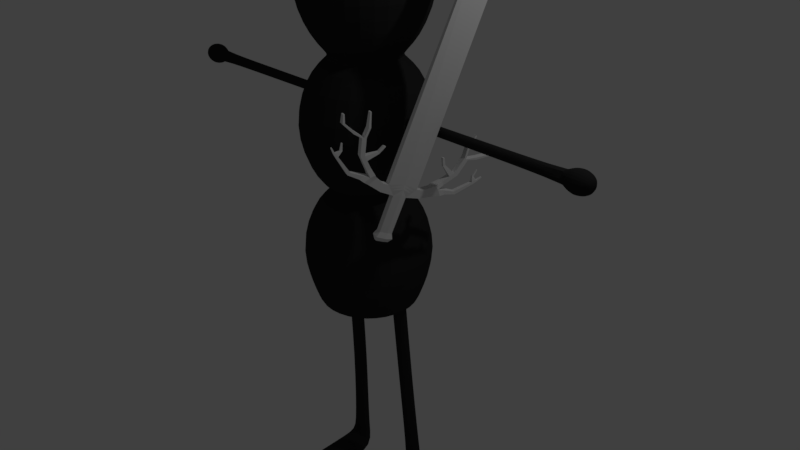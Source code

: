# Source: ant.blend  (saved by Blender 2.79.0; exported with 4.5.12 LTS)
import bpy
from mathutils import Matrix  # noqa: F401  (used for matrix-valued properties, if any)

bpy.ops.wm.read_factory_settings(use_empty=True)
scene = bpy.context.scene
scene.name = 'Scene'

# ---- collections
col_collection_1 = bpy.data.collections.new('Collection 1'); scene.collection.children.link(col_collection_1)

# ---- materials (node trees are filled in below, after node groups)
mat_material_001 = bpy.data.materials.new('Material.001')
mat_material_001.alpha_threshold = 0.0
mat_material_001.use_transparent_shadow = False
mat_material_001.diffuse_color = (0.0262, 0.0262, 0.0262, 1.0)
mat_material_001.roughness = 0.5

# ---- material node trees

# ---- world
world_world = bpy.data.worlds.new('World'); scene.world = world_world
world_world.color = (0.05088, 0.05088, 0.05088)
world_world.use_sun_shadow = False
world_world.sun_shadow_jitter_overblur = 0.0
world_world.cycles.sampling_method = 'MANUAL'

# ---- cameras
cam_camera = bpy.data.cameras.new('Camera')
cam_camera.clip_end = 100.0
cam_camera.lens = 35.0
cam_camera.sensor_width = 32.0
cam_camera.sensor_height = 18.0
cam_camera.ortho_scale = 7.314
cam_camera.dof.focus_distance = 0.0
cam_camera.dof.aperture_fstop = 128.0

# ---- lights
light_lamp = bpy.data.lights.new('Lamp', 'POINT')
light_lamp.transmission_factor = 0.0
light_lamp.cutoff_distance = 30.0
light_lamp.energy = 100.0
light_lamp.shadow_buffer_clip_start = 1.001
light_lamp.shadow_soft_size = 0.1
light_lamp.shadow_maximum_resolution = 0.006
light_lamp.use_absolute_resolution = True

# ---- meshes
me_sphere = bpy.data.meshes.new('Sphere')
me_sphere.from_pydata([(0.3899, -7.707e-08, 0.9316), (0.5, -0.5, -0.5903), (0.7071, -0.7071, 0.1168), (0.5, -0.5, 0.8239), (0.7071, -8.521e-08, -0.5903), (0.2757, 0.2757, 2.606), (1.0, -5.541e-08, 0.1168), (0.7071, -8.521e-08, 0.8239), (0.5, 0.5, -0.5903), (0.7071, 0.7071, 0.1168), (0.5, 0.5, 0.8239), (0.2757, 0.2757, 0.9316), (0.5, 0.5, 2.499), (0.7071, 0.7071, 1.791), (0.5, 0.5, 1.084), (0.7071, -8.521e-08, 2.499), (1.0, -5.541e-08, 1.791), (0.7071, -8.521e-08, 1.084), (0.5, -0.5, 2.499), (0.7071, -0.7071, 1.791), (0.5, -0.5, 1.084), (0.3899, -7.707e-08, 2.606), (0.5, 0.5, 4.213), (0.7071, 0.7071, 3.506), (0.5, 0.5, 2.799), (0.7071, -8.521e-08, 4.213), (1.0, -5.541e-08, 3.506), (0.7071, -8.521e-08, 2.799), (0.5, -0.5, 4.213), (0.7071, -0.7071, 3.506), (0.5, -0.5, 2.799), (0.2757, -0.2757, 2.606), (0.2757, -0.2757, 0.9316), (0.5, 0.5, -0.5903), (0.7071, -8.521e-08, -0.5903), (0.5, -0.5, -0.5903), (0.308, 0.04804, 4.351), (0.2694, 0.02402, 4.367), (0.2694, -0.02402, 4.367), (0.308, -0.04804, 4.351), (0.3465, -0.02402, 4.335), (0.3465, 0.02402, 4.335), (0.7064, -0.04571, 5.683), (0.6742, -0.06574, 5.696), (0.6742, -0.1058, 5.696), (0.7064, -0.1258, 5.683), (0.7385, -0.1058, 5.67), (0.7385, -0.06574, 5.67), (0.7064, -0.04571, 5.683), (0.6742, -0.06574, 5.696), (0.6742, -0.1058, 5.696), (0.7064, -0.1258, 5.683), (0.7385, -0.1058, 5.67), (0.7385, -0.06574, 5.67), (0.7387, -0.01614, 5.728), (0.6828, -0.05096, 5.75), (0.6828, -0.1206, 5.75), (0.7387, -0.1554, 5.728), (0.7946, -0.1206, 5.705), (0.7946, -0.05096, 5.705), (0.7549, -0.003974, 5.76), (0.6893, -0.04488, 5.787), (0.6893, -0.1267, 5.787), (0.7549, -0.1676, 5.76), (0.8205, -0.1267, 5.733), (0.8205, -0.04488, 5.733), (0.7832, -0.02905, 5.801), (0.7377, -0.05741, 5.819), (0.7377, -0.1141, 5.819), (0.7832, -0.1425, 5.801), (0.8287, -0.1141, 5.782), (0.8287, -0.05741, 5.782), (0.4291, 0.1864, -0.3424), (0.324, 0.1407, -0.366), (0.324, 0.04932, -0.366), (0.4291, 0.003618, -0.3424), (0.5341, 0.04932, -0.3189), (0.5341, 0.1407, -0.3189), (0.5614, 0.4131, -3.324), (0.4628, 0.3562, -3.324), (0.4628, 0.2423, -3.324), (0.5614, 0.1854, -3.324), (0.66, 0.2423, -3.324), (0.66, 0.3562, -3.324), (0.5614, 0.3773, -3.669), (0.3082, 0.3384, -3.613), (0.3082, 0.2604, -3.501), (0.5614, 0.2213, -3.445), (0.8146, 0.2601, -3.501), (0.8146, 0.3381, -3.613), (0.5614, -0.8193, -3.691), (0.3329, -0.8325, -3.624), (0.3329, -0.8591, -3.49), (0.5614, -0.8726, -3.423), (0.7899, -0.8595, -3.49), (0.7899, -0.8328, -3.624), (0.5614, -1.02, -3.642), (0.4165, -1.028, -3.599), (0.4165, -1.045, -3.515), (0.5614, -1.054, -3.472), (0.7063, -1.045, -3.515), (0.7063, -1.029, -3.599), (0.7899, 0.02409, 2.011), (0.7903, -0.01027, 2.07), (0.7903, -0.07899, 2.07), (0.7899, -0.1134, 2.011), (0.7895, -0.07899, 1.951), (0.7895, -0.01027, 1.951), (2.931, 0.0343, 2.011), (2.93, -0.005179, 2.079), (2.929, -0.0842, 2.079), (2.929, -0.1237, 2.011), (2.93, -0.08418, 1.942), (2.931, -0.005197, 1.942), (3.025, 0.1019, 2.01), (3.242, 0.0199, 1.899), (3.025, 0.02881, 1.884), (3.242, -0.1084, 1.899), (3.025, -0.1174, 1.884), (3.242, -0.1726, 2.01), (3.025, -0.1905, 2.01), (3.309, -0.04428, 2.01), (3.242, -0.1084, 2.122), (3.025, -0.1174, 2.137), (3.126, 0.1242, 2.01), (3.126, 0.03995, 2.156), (3.242, 0.0199, 2.122), (3.025, 0.02881, 2.137), (3.126, -0.1285, 2.156), (3.126, -0.2127, 2.01), (3.242, 0.08407, 2.01), (3.126, -0.1285, 1.865), (3.126, 0.03995, 1.865), (2.032, -0.08159, 1.947), (2.032, -0.007734, 1.947), (2.032, -0.0816, 2.075), (2.032, -0.1185, 2.011), (2.033, 0.0292, 2.011), (2.032, -0.007724, 2.075), (0.5574, 0.1705, -1.944), (0.5574, 0.276, -1.944), (0.3773, 0.1705, -1.961), (0.4673, 0.1177, -1.952), (0.4673, 0.3288, -1.952), (0.3773, 0.276, -1.961), (-0.3899, -7.707e-08, 0.9316), (0.0, -0.7071, -0.5903), (0.0, -1.0, 0.1168), (0.0, -0.7071, 0.8239), (0.0, 0.3899, 0.9316), (-0.5, -0.5, -0.5903), (-0.7071, -0.7071, 0.1168), (-0.5, -0.5, 0.8239), (-0.7071, -8.521e-08, -0.5903), (-0.2757, 0.2757, 2.606), (-1.0, -5.541e-08, 0.1168), (-0.7071, -8.521e-08, 0.8239), (-0.5, 0.5, -0.5903), (-0.7071, 0.7071, 0.1168), (-0.5, 0.5, 0.8239), (0.0, 0.7071, -0.5903), (0.0, 1.0, 0.1168), (0.0, 0.7071, 0.8239), (-0.2757, 0.2757, 0.9316), (0.0, 0.7071, 2.499), (0.0, 1.0, 1.791), (0.0, 0.7071, 1.084), (-0.5, 0.5, 2.499), (-0.7071, 0.7071, 1.791), (-0.5, 0.5, 1.084), (-0.7071, -8.521e-08, 2.499), (-1.0, -5.541e-08, 1.791), (-0.7071, -8.521e-08, 1.084), (-0.5, -0.5, 2.499), (-0.7071, -0.7071, 1.791), (-0.5, -0.5, 1.084), (0.0, 0.3899, 2.606), (0.0, -0.7071, 2.499), (0.0, -1.0, 1.791), (0.0, -0.7071, 1.084), (-0.3899, -7.707e-08, 2.606), (0.0, 0.7071, 4.213), (0.0, 1.0, 3.506), (0.0, 0.7071, 2.799), (-0.5, 0.5, 4.213), (-0.7071, 0.7071, 3.506), (-0.5, 0.5, 2.799), (-0.7071, -8.521e-08, 4.213), (-1.0, -5.541e-08, 3.506), (-0.7071, -8.521e-08, 2.799), (-0.5, -0.5, 4.213), (-0.7071, -0.7071, 3.506), (-0.5, -0.5, 2.799), (0.0, -0.7071, 4.213), (0.0, -1.0, 3.506), (0.0, -0.7071, 2.799), (0.0, -1.492e-07, 4.506), (-0.2757, -0.2757, 2.606), (0.0, -0.3899, 2.606), (-0.2757, -0.2757, 0.9316), (0.0, -0.3899, 0.9316), (0.0, 0.7071, -0.5903), (-0.5, 0.5, -0.5903), (-0.7071, -8.521e-08, -0.5903), (-0.5, -0.5, -0.5903), (0.0, -0.7071, -0.5903), (0.0, -5.96e-08, -0.7921), (-0.308, 0.04804, 4.351), (-0.2694, 0.02402, 4.367), (-0.2694, -0.02402, 4.367), (-0.308, -0.04804, 4.351), (-0.3465, -0.02402, 4.335), (-0.3465, 0.02402, 4.335), (-0.7064, -0.04571, 5.683), (-0.6742, -0.06574, 5.696), (-0.6742, -0.1058, 5.696), (-0.7064, -0.1258, 5.683), (-0.7385, -0.1058, 5.67), (-0.7385, -0.06574, 5.67), (-0.7064, -0.04571, 5.683), (-0.6742, -0.06574, 5.696), (-0.6742, -0.1058, 5.696), (-0.7064, -0.1258, 5.683), (-0.7385, -0.1058, 5.67), (-0.7385, -0.06574, 5.67), (-0.7387, -0.01614, 5.728), (-0.6828, -0.05096, 5.75), (-0.6828, -0.1206, 5.75), (-0.7387, -0.1554, 5.728), (-0.7946, -0.1206, 5.705), (-0.7946, -0.05096, 5.705), (-0.7549, -0.003974, 5.76), (-0.6893, -0.04488, 5.787), (-0.6893, -0.1267, 5.787), (-0.7549, -0.1676, 5.76), (-0.8205, -0.1267, 5.733), (-0.8205, -0.04488, 5.733), (-0.7832, -0.02905, 5.801), (-0.7377, -0.05741, 5.819), (-0.7377, -0.1141, 5.819), (-0.7832, -0.1425, 5.801), (-0.8287, -0.1141, 5.782), (-0.8287, -0.05741, 5.782), (-0.4291, 0.1864, -0.3424), (-0.324, 0.1407, -0.366), (-0.324, 0.04932, -0.366), (-0.4291, 0.003618, -0.3424), (-0.5341, 0.04932, -0.3189), (-0.5341, 0.1407, -0.3189), (-0.5614, 0.4131, -3.324), (-0.4628, 0.3562, -3.324), (-0.4628, 0.2423, -3.324), (-0.5614, 0.1854, -3.324), (-0.66, 0.2423, -3.324), (-0.66, 0.3562, -3.324), (-0.5614, 0.3773, -3.669), (-0.3082, 0.3384, -3.613), (-0.3082, 0.2604, -3.501), (-0.5614, 0.2213, -3.445), (-0.8146, 0.2601, -3.501), (-0.8146, 0.3381, -3.613), (-0.5614, -0.8193, -3.691), (-0.3329, -0.8325, -3.624), (-0.3329, -0.8591, -3.49), (-0.5614, -0.8726, -3.423), (-0.7899, -0.8595, -3.49), (-0.7899, -0.8328, -3.624), (-0.5614, -1.02, -3.642), (-0.4165, -1.028, -3.599), (-0.4165, -1.045, -3.515), (-0.5614, -1.054, -3.472), (-0.7063, -1.045, -3.515), (-0.7063, -1.029, -3.599), (-0.7899, 0.02409, 2.011), (-0.7903, -0.01027, 2.07), (-0.7903, -0.07899, 2.07), (-0.7899, -0.1134, 2.011), (-0.7895, -0.07899, 1.951), (-0.7895, -0.01027, 1.951), (-2.931, 0.0343, 2.011), (-2.93, -0.005179, 2.079), (-2.929, -0.0842, 2.079), (-2.929, -0.1237, 2.011), (-2.93, -0.08418, 1.942), (-2.931, -0.005197, 1.942), (-3.025, 0.1019, 2.01), (-3.242, 0.0199, 1.899), (-3.025, 0.02881, 1.884), (-3.242, -0.1084, 1.899), (-3.025, -0.1174, 1.884), (-3.242, -0.1726, 2.01), (-3.025, -0.1905, 2.01), (-3.309, -0.04428, 2.01), (-3.242, -0.1084, 2.122), (-3.025, -0.1174, 2.137), (-3.126, 0.1242, 2.01), (-3.126, 0.03995, 2.156), (-3.242, 0.0199, 2.122), (-3.025, 0.02881, 2.137), (-3.126, -0.1285, 2.156), (-3.126, -0.2127, 2.01), (-3.242, 0.08407, 2.01), (-3.126, -0.1285, 1.865), (-3.126, 0.03995, 1.865), (-2.032, -0.08159, 1.947), (-2.032, -0.007734, 1.947), (-2.032, -0.0816, 2.075), (-2.032, -0.1185, 2.011), (-2.033, 0.0292, 2.011), (-2.032, -0.007724, 2.075), (-0.5574, 0.1705, -1.944), (-0.5574, 0.276, -1.944), (-0.3773, 0.1705, -1.961), (-0.4673, 0.1177, -1.952), (-0.4673, 0.3288, -1.952), (-0.3773, 0.276, -1.961)], [], [(7, 10, 11, 0), (3, 7, 0, 32), (1, 2, 147, 146), (2, 3, 148, 147), (6, 7, 3, 2), (9, 10, 7, 6), (8, 9, 6, 4), (10, 162, 149, 11), (4, 6, 2, 1), (160, 161, 9, 8), (161, 162, 10, 9), (148, 3, 32, 200), (165, 164, 12, 13), (166, 165, 13, 14), (12, 164, 176, 5), (14, 13, 16, 17), (13, 12, 15, 16), (17, 16, 19, 20), (16, 15, 18, 19), (19, 18, 177, 178), (20, 19, 178, 179), (18, 15, 21, 31), (15, 12, 5, 21), (177, 18, 31, 198), (182, 181, 22, 23), (183, 182, 23, 24), (181, 196, 22), (24, 23, 26, 27), (22, 196, 25), (30, 195, 198, 31), (23, 22, 25, 26), (27, 26, 29, 30), (25, 196, 28), (24, 27, 21, 5), (26, 25, 28, 29), (29, 28, 193, 194), (30, 29, 194, 195), (28, 196, 193), (27, 30, 31, 21), (183, 24, 5, 176), (17, 20, 32, 0), (20, 179, 200, 32), (166, 14, 11, 149), (14, 17, 0, 11), (160, 8, 33, 201), (1, 146, 205, 35), (4, 1, 35, 34), (8, 4, 34, 33), (33, 34, 206), (34, 35, 206), (35, 205, 206), (201, 33, 206), (36, 41, 47, 42), (40, 39, 45, 46), (38, 37, 43, 44), (41, 40, 46, 47), (39, 38, 44, 45), (37, 36, 42, 43), (46, 45, 51, 52), (44, 43, 49, 50), (47, 46, 52, 53), (45, 44, 50, 51), (43, 42, 48, 49), (42, 47, 53, 48), (51, 50, 56, 57), (49, 48, 54, 55), (48, 53, 59, 54), (52, 51, 57, 58), (50, 49, 55, 56), (53, 52, 58, 59), (56, 55, 61, 62), (59, 58, 64, 65), (57, 56, 62, 63), (55, 54, 60, 61), (54, 59, 65, 60), (58, 57, 63, 64), (61, 60, 66, 67), (60, 65, 71, 66), (64, 63, 69, 70), (62, 61, 67, 68), (65, 64, 70, 71), (63, 62, 68, 69), (67, 66, 71, 70, 69, 68), (77, 76, 139, 140), (140, 139, 82, 83), (142, 141, 80, 81), (144, 143, 78, 79), (143, 140, 83, 78), (139, 142, 81, 82), (81, 80, 86, 87), (79, 78, 84, 85), (78, 83, 89, 84), (82, 81, 87, 88), (80, 79, 85, 86), (83, 82, 88, 89), (86, 85, 91, 92), (89, 88, 94, 95), (87, 86, 92, 93), (85, 84, 90, 91), (84, 89, 95, 90), (88, 87, 93, 94), (91, 90, 96, 97), (90, 95, 101, 96), (94, 93, 99, 100), (92, 91, 97, 98), (95, 94, 100, 101), (93, 92, 98, 99), (97, 96, 101, 100, 99, 98), (134, 133, 112, 113), (136, 135, 110, 111), (138, 137, 108, 109), (137, 134, 113, 108), (133, 136, 111, 112), (135, 138, 109, 110), (123, 127, 109, 110), (124, 130, 115, 132), (130, 121, 115), (127, 114, 108, 109), (132, 115, 117, 131), (115, 121, 117), (116, 118, 112, 113), (131, 117, 119, 129), (117, 121, 119), (118, 120, 111, 112), (129, 119, 122, 128), (119, 121, 122), (120, 123, 110, 111), (128, 122, 126, 125), (122, 121, 126), (114, 116, 113, 108), (125, 126, 130, 124), (126, 121, 130), (127, 125, 124, 114), (123, 128, 125, 127), (120, 129, 128, 123), (118, 131, 129, 120), (116, 132, 131, 118), (114, 124, 132, 116), (104, 103, 138, 135), (106, 105, 136, 133), (102, 107, 134, 137), (103, 102, 137, 138), (105, 104, 135, 136), (107, 106, 133, 134), (312, 251, 250, 315), (74, 73, 144, 141), (76, 75, 142, 139), (72, 77, 140, 143), (73, 72, 143, 144), (75, 74, 141, 142), (156, 145, 163, 159), (152, 199, 145, 156), (150, 146, 147, 151), (151, 147, 148, 152), (155, 151, 152, 156), (158, 155, 156, 159), (157, 153, 155, 158), (159, 163, 149, 162), (153, 150, 151, 155), (160, 157, 158, 161), (161, 158, 159, 162), (148, 200, 199, 152), (165, 168, 167, 164), (166, 169, 168, 165), (167, 154, 176, 164), (169, 172, 171, 168), (168, 171, 170, 167), (172, 175, 174, 171), (171, 174, 173, 170), (174, 178, 177, 173), (175, 179, 178, 174), (173, 197, 180, 170), (170, 180, 154, 167), (177, 198, 197, 173), (182, 185, 184, 181), (183, 186, 185, 182), (181, 184, 196), (186, 189, 188, 185), (184, 187, 196), (192, 197, 198, 195), (185, 188, 187, 184), (189, 192, 191, 188), (187, 190, 196), (186, 154, 180, 189), (188, 191, 190, 187), (191, 194, 193, 190), (192, 195, 194, 191), (190, 193, 196), (189, 180, 197, 192), (183, 176, 154, 186), (172, 145, 199, 175), (175, 199, 200, 179), (166, 149, 163, 169), (169, 163, 145, 172), (160, 201, 202, 157), (150, 204, 205, 146), (153, 203, 204, 150), (157, 202, 203, 153), (202, 206, 203), (203, 206, 204), (204, 206, 205), (201, 206, 202), (207, 213, 218, 212), (211, 217, 216, 210), (209, 215, 214, 208), (212, 218, 217, 211), (210, 216, 215, 209), (208, 214, 213, 207), (217, 223, 222, 216), (215, 221, 220, 214), (218, 224, 223, 217), (216, 222, 221, 215), (214, 220, 219, 213), (213, 219, 224, 218), (222, 228, 227, 221), (220, 226, 225, 219), (219, 225, 230, 224), (223, 229, 228, 222), (221, 227, 226, 220), (224, 230, 229, 223), (227, 233, 232, 226), (230, 236, 235, 229), (228, 234, 233, 227), (226, 232, 231, 225), (225, 231, 236, 230), (229, 235, 234, 228), (232, 238, 237, 231), (231, 237, 242, 236), (235, 241, 240, 234), (233, 239, 238, 232), (236, 242, 241, 235), (234, 240, 239, 233), (238, 239, 240, 241, 242, 237), (248, 311, 310, 247), (311, 254, 253, 310), (313, 252, 251, 312), (315, 250, 249, 314), (314, 249, 254, 311), (310, 253, 252, 313), (252, 258, 257, 251), (250, 256, 255, 249), (249, 255, 260, 254), (253, 259, 258, 252), (251, 257, 256, 250), (254, 260, 259, 253), (257, 263, 262, 256), (260, 266, 265, 259), (258, 264, 263, 257), (256, 262, 261, 255), (255, 261, 266, 260), (259, 265, 264, 258), (262, 268, 267, 261), (261, 267, 272, 266), (265, 271, 270, 264), (263, 269, 268, 262), (266, 272, 271, 265), (264, 270, 269, 263), (268, 269, 270, 271, 272, 267), (305, 284, 283, 304), (307, 282, 281, 306), (309, 280, 279, 308), (308, 279, 284, 305), (304, 283, 282, 307), (306, 281, 280, 309), (294, 281, 280, 298), (295, 303, 286, 301), (301, 286, 292), (298, 280, 279, 285), (303, 302, 288, 286), (286, 288, 292), (287, 284, 283, 289), (302, 300, 290, 288), (288, 290, 292), (289, 283, 282, 291), (300, 299, 293, 290), (290, 293, 292), (291, 282, 281, 294), (299, 296, 297, 293), (293, 297, 292), (285, 279, 284, 287), (296, 295, 301, 297), (297, 301, 292), (298, 285, 295, 296), (294, 298, 296, 299), (291, 294, 299, 300), (289, 291, 300, 302), (287, 289, 302, 303), (285, 287, 303, 295), (275, 306, 309, 274), (277, 304, 307, 276), (273, 308, 305, 278), (274, 309, 308, 273), (276, 307, 306, 275), (278, 305, 304, 277), (245, 312, 315, 244), (247, 310, 313, 246), (243, 314, 311, 248), (244, 315, 314, 243), (246, 313, 312, 245), (141, 144, 79, 80)])
me_sphere.materials.append(mat_material_001)
me_sphere.use_remesh_preserve_volume = False
me_sphere.use_remesh_preserve_attributes = False
me_sphere.use_mirror_vertex_groups = False
me_sphere.update()
me_cylinder = bpy.data.meshes.new('Cylinder')
me_cylinder.from_pydata([(0.0, 0.07839, 10.13), (0.0, 0.2977, -3.896), (0.0, -0.06145, 10.13), (0.0, -0.2912, -3.896), (-0.8636, 0.07839, 10.13), (-0.9338, 0.2009, -4.083), (-0.8636, -0.06145, 10.13), (-0.9338, -0.1812, -4.083), (0.0, 0.07092, 11.86), (0.0, -0.05398, 11.86), (-0.09149, 0.07092, 11.86), (-0.09149, -0.05398, 11.86), (-0.4161, -0.1819, -4.675), (-0.416, 0.2002, -4.676), (0.0, -0.3222, -4.488), (0.0, 0.3275, -4.488), (-1.279, 0.201, -4.078), (-1.279, -0.1811, -4.078), (-1.282, 0.2003, -4.59), (-1.282, -0.1818, -4.59), (-1.807, 0.2011, -3.831), (-1.807, -0.181, -3.831), (-2.169, 0.2004, -4.3), (-2.169, -0.1817, -4.3), (-0.3985, 0.1988, -6.94), (-0.3985, -0.1833, -6.939), (0.0, -0.3238, -6.907), (0.0, 0.326, -6.908), (-0.5257, 0.2558, -7.266), (-0.5257, -0.2392, -7.266), (0.0, -0.4212, -7.234), (0.0, 0.4205, -7.234), (-0.3954, 0.1114, -7.54), (-0.3954, -0.1005, -7.54), (0.0, -0.1784, -7.522), (0.0, 0.182, -7.522), (-2.0, 0.2832, -3.662), (-2.0, -0.2627, -3.662), (-2.517, 0.2822, -4.192), (-2.517, -0.2637, -4.192), (0.0, 0.3126, -4.192), (-0.6749, 0.2006, -4.379), (-0.6749, -0.1816, -4.379), (0.0, -0.3067, -4.192), (-1.28, 0.2007, -4.374), (-1.28, -0.1814, -4.374), (-1.988, 0.2008, -4.066), (-1.988, -0.1813, -4.066), (-2.259, 0.2827, -3.857), (-2.259, -0.2632, -3.857), (-2.371, 0.1856, -3.332), (-2.371, -0.1653, -3.332), (-2.537, 0.1853, -3.547), (-2.537, -0.1657, -3.547), (-2.829, 0.2109, -4.084), (-2.828, -0.1922, -4.084), (-2.638, -0.1919, -3.837), (-2.638, 0.2113, -3.837), (-3.564, 0.1446, -3.983), (-3.564, -0.1256, -3.983), (-3.436, -0.1254, -3.817), (-3.436, 0.1448, -3.817), (-2.959, 0.1857, -2.738), (-2.959, -0.1653, -2.738), (-3.221, 0.1854, -2.811), (-3.221, -0.1656, -2.811), (-3.24, 0.1857, -1.736), (-3.24, -0.1653, -1.736), (-3.502, 0.1854, -1.809), (-3.502, -0.1656, -1.809), (-0.8044, 0.2007, -4.231), (0.0, -0.299, -4.044), (-1.28, 0.2009, -4.226), (-1.898, 0.201, -3.949), (-2.13, 0.283, -3.759), (0.0, 0.3052, -4.044), (-0.8044, -0.1814, -4.231), (-1.28, -0.1813, -4.226), (-1.898, -0.1812, -3.949), (-2.13, -0.263, -3.759), (-2.454, 0.1855, -3.439), (-2.454, -0.1655, -3.439), (-3.09, 0.1855, -2.775), (-3.09, -0.1655, -2.775), (-3.371, 0.1855, -1.773), (-3.371, -0.1655, -1.773), (-3.189, 0.1857, -1.148), (-3.189, -0.1653, -1.148), (-3.32, 0.1855, -1.185), (-3.32, -0.1654, -1.184), (-4.034, -0.1654, -1.545), (-4.057, -0.1656, -1.679), (-4.057, 0.1854, -1.679), (-4.034, 0.1856, -1.545), (-4.736, -0.1654, -1.244), (-4.861, -0.1656, -1.299), (-4.861, 0.1854, -1.299), (-4.736, 0.1856, -1.244), (-4.913, -0.1058, -0.7579), (-4.995, -0.1059, -0.7944), (-4.995, 0.1259, -0.7944), (-4.913, 0.126, -0.7579), (-3.447, 0.1208, -0.3219), (-3.447, -0.1005, -0.3219), (-3.53, 0.1207, -0.3451), (-3.529, -0.1006, -0.345), (-2.727, -0.1653, -2.972), (-2.951, -0.1656, -3.102), (-2.727, 0.1857, -2.972), (-2.951, 0.1853, -3.102), (-2.839, 0.1855, -3.037), (-2.839, -0.1655, -3.037), (-2.227, 0.08995, -2.379), (-2.227, -0.0696, -2.379), (-2.121, -0.06961, -2.486), (-2.121, 0.08994, -2.486), (-2.024, 0.08995, -2.002), (-2.024, -0.0696, -2.002), (-1.875, -0.06961, -2.019), (-1.875, 0.08994, -2.019), (-4.517, 0.1019, -3.205), (-4.517, -0.08267, -3.205), (-4.43, -0.08251, -3.092), (-4.43, 0.1021, -3.092), (-5.001, 0.05279, -2.718), (-5.001, -0.0334, -2.718), (-4.961, -0.03332, -2.665), (-4.961, 0.05287, -2.665), (-4.738, 0.07734, -3.011), (-4.674, 0.07746, -2.928), (-4.738, -0.05804, -3.011), (-4.674, -0.05791, -2.928), (-4.294, 0.05891, -2.733), (-4.294, -0.0392, -2.733), (-4.449, 0.04583, -2.751), (-4.449, -0.02613, -2.751), (-4.434, 0.03762, -2.312), (-4.434, -0.0177, -2.312), (-4.521, 0.03025, -2.322), (-4.521, -0.01033, -2.322)], [], [(2, 0, 8, 9), (41, 40, 15, 13), (3, 2, 6, 7), (1, 0, 2, 3), (5, 4, 0, 1), (7, 6, 4, 5), (8, 10, 11, 9), (0, 4, 10, 8), (6, 2, 9, 11), (4, 6, 11, 10), (13, 15, 27, 24), (43, 42, 12, 14), (40, 43, 14, 15), (13, 12, 19, 18), (77, 17, 21, 78), (41, 13, 18, 44), (76, 7, 17, 77), (7, 5, 16, 17), (46, 22, 38, 48), (18, 19, 23, 22), (44, 18, 22, 46), (17, 16, 20, 21), (24, 27, 31, 28), (14, 12, 25, 26), (15, 14, 26, 27), (12, 13, 24, 25), (30, 29, 33, 34), (26, 25, 29, 30), (27, 26, 30, 31), (25, 24, 28, 29), (32, 35, 34, 33), (31, 30, 34, 35), (29, 28, 32, 33), (28, 31, 35, 32), (48, 38, 54, 57), (21, 20, 36, 37), (78, 21, 37, 79), (22, 23, 39, 38), (23, 47, 49, 39), (48, 49, 53, 52), (72, 44, 46, 73), (73, 46, 48, 74), (12, 42, 45, 19), (70, 41, 44, 72), (19, 45, 47, 23), (75, 71, 43, 40), (71, 76, 42, 43), (70, 75, 40, 41), (111, 106, 63, 83), (79, 37, 51, 81), (74, 48, 52, 80), (37, 36, 50, 51), (54, 55, 59, 58), (39, 49, 56, 55), (38, 39, 55, 54), (49, 48, 57, 56), (60, 61, 123, 122), (56, 57, 61, 60), (55, 56, 60, 59), (57, 54, 58, 61), (83, 63, 67, 85), (108, 62, 112, 115), (109, 107, 65, 64), (110, 109, 64, 82), (68, 69, 91, 92), (63, 62, 66, 67), (64, 65, 69, 68), (82, 64, 68, 84), (62, 82, 84, 66), (84, 85, 89, 88), (108, 110, 82, 62), (65, 83, 85, 69), (36, 74, 80, 50), (49, 79, 81, 53), (107, 111, 83, 65), (5, 1, 75, 70), (3, 7, 76, 71), (1, 3, 71, 75), (5, 70, 72, 16), (20, 73, 74, 36), (16, 72, 73, 20), (47, 78, 79, 49), (42, 76, 77, 45), (45, 77, 78, 47), (89, 87, 103, 105), (66, 84, 88, 86), (85, 67, 87, 89), (67, 66, 86, 87), (90, 93, 97, 94), (85, 84, 93, 90), (69, 85, 90, 91), (84, 68, 92, 93), (97, 96, 100, 101), (92, 91, 95, 96), (93, 92, 96, 97), (91, 90, 94, 95), (98, 101, 100, 99), (95, 94, 98, 99), (94, 97, 101, 98), (96, 95, 99, 100), (103, 102, 104, 105), (87, 86, 102, 103), (88, 89, 105, 104), (86, 88, 104, 102), (53, 81, 111, 107), (50, 80, 110, 108), (80, 52, 109, 110), (52, 53, 107, 109), (51, 50, 108, 106), (81, 51, 106, 111), (114, 115, 119, 118), (63, 106, 114, 113), (62, 63, 113, 112), (106, 108, 115, 114), (118, 119, 116, 117), (113, 114, 118, 117), (115, 112, 116, 119), (112, 113, 117, 116), (129, 128, 124, 127), (59, 60, 122, 121), (61, 58, 120, 123), (58, 59, 121, 120), (126, 127, 124, 125), (128, 130, 125, 124), (131, 129, 127, 126), (130, 131, 126, 125), (121, 122, 131, 130), (131, 122, 133, 135), (120, 121, 130, 128), (123, 120, 128, 129), (135, 133, 137, 139), (123, 129, 134, 132), (122, 123, 132, 133), (129, 131, 135, 134), (137, 136, 138, 139), (133, 132, 136, 137), (134, 135, 139, 138), (132, 134, 138, 136)])
me_cylinder.use_remesh_preserve_volume = False
me_cylinder.use_remesh_preserve_attributes = False
me_cylinder.use_mirror_vertex_groups = False
me_cylinder.update()
arm_armature = bpy.data.armatures.new('Armature')  # bones are not reproduced

# ---- objects
ob_lamp = bpy.data.objects.new('Lamp', light_lamp)
ob_camera = bpy.data.objects.new('Camera', cam_camera)
ob_armature = bpy.data.objects.new('Armature', arm_armature)
ob_sphere = bpy.data.objects.new('Sphere', me_sphere)
ob_cylinder = bpy.data.objects.new('Cylinder', me_cylinder)

# ---- transforms, parenting, visibility, modifiers, constraints
ob_lamp.location = (4.076, 1.005, 5.904)
ob_lamp.rotation_euler = (0.6503, 0.05522, 1.866)
ob_lamp.lock_rotations_4d = False
ob_lamp.empty_display_type = 'ARROWS'
ob_lamp.color = (0.0, 0.0, 0.0, 0.0)
ob_lamp.lineart.crease_threshold = 0.0
ob_camera.location = (7.481, -6.508, 5.344)
ob_camera.rotation_euler = (1.109, 0.0, 0.8149)
ob_camera.lock_rotations_4d = False
ob_camera.empty_display_type = 'ARROWS'
ob_camera.color = (0.0, 0.0, 0.0, 0.0)
ob_camera.display_type = 'WIRE'
ob_camera.lineart.crease_threshold = 0.0
ob_armature.location = (0.03206, 0.812, -3.481)
ob_armature.hide_render = True
ob_armature.show_name = True
ob_armature.show_in_front = True
ob_armature.lineart.crease_threshold = 0.0
ob_sphere.parent = ob_armature
ob_sphere.matrix_parent_inverse = Matrix(((1.0, 0.0, 0.0, -0.03206), (0.0, 1.0, 0.0, -0.812), (0.0, 0.0, 1.0, 3.481), (0.0, 0.0, 0.0, 1.0)))
ob_sphere.location = (0.0, 0.0, 0.0)
ob_sphere.lineart.crease_threshold = 0.0
_vg = ob_sphere.vertex_groups.new(name='parent')
for _i, _w in zip([0, 1, 2, 3, 4, 6, 7, 8, 9, 10, 32, 33, 34, 35, 72, 73, 74, 75, 76, 77, 145, 146, 147, 148, 149, 150, 151, 152, 153, 155, 156, 157, 158, 159, 160, 161, 162, 163, 175, 179, 199, 200, 201, 202, 203, 204, 205, 206, 243, 244, 245, 246, 247, 248], [0.01184, 0.9997, 1.0, 0.4855, 0.9968, 1.0, 0.4184, 0.9757, 1.0, 0.4285, 0.05284, 1.0, 1.0, 1.0, 0.0, 0.0, 0.0, 0.0, 0.0, 0.0, 0.06244, 0.9517, 1.0, 0.5125, 0.009521, 0.9652, 0.9996, 0.4693, 0.9665, 0.9877, 0.4767, 0.9498, 1.0, 0.4355, 0.9108, 1.0, 0.439, 0.04501, 0.02459, 0.01239, 0.1109, 0.081, 1.0, 1.0, 1.0, 1.0, 1.0, 1.0, 0.0, 0.0, 0.0, 0.0, 0.0, 0.0]): _vg.add([_i], _w, 'REPLACE')
_vg = ob_sphere.vertex_groups.new(name='waist')
for _i, _w in zip([0, 1, 2, 3, 4, 6, 7, 8, 9, 10, 11, 13, 14, 16, 17, 19, 20, 32, 33, 34, 35, 72, 73, 74, 75, 76, 77, 145, 146, 147, 148, 149, 150, 151, 152, 153, 155, 156, 157, 158, 159, 160, 161, 162, 163, 165, 166, 168, 169, 171, 172, 174, 175, 178, 179, 199, 200, 201, 202, 203, 204, 205, 206, 243, 244, 245, 246, 247, 248], [0.9253, 0.0, 0.5237, 0.7028, 0.0, 0.4527, 0.8027, 0.1182, 0.4719, 0.8359, 0.9062, 0.05614, 0.5315, 0.09524, 0.4194, 0.06037, 0.4485, 0.8617, 0.0, 0.0, 0.0, 0.0, 0.0, 0.0, 0.0, 0.0, 0.0, 0.8734, 0.0, 0.4792, 0.5774, 0.8894, 0.0, 0.3696, 0.4103, 0.0, 0.4214, 0.7111, 0.1169, 0.4535, 0.7953, 0.0, 0.2806, 0.7991, 0.8767, 0.05132, 0.5244, 0.05988, 0.54, 0.09914, 0.5455, 0.06203, 0.398, 0.0535, 0.4302, 0.8452, 0.8541, 0.0, 0.0, 0.0, 0.0, 0.0, 0.0, 0.0, 0.0, 0.0, 0.0, 0.0, 0.0]): _vg.add([_i], _w, 'REPLACE')
_vg = ob_sphere.vertex_groups.new(name='chest')
for _i, _w in zip([0, 2, 3, 5, 6, 7, 9, 10, 11, 12, 13, 14, 15, 16, 17, 18, 19, 20, 21, 31, 32, 145, 147, 148, 149, 150, 151, 152, 153, 154, 155, 156, 157, 158, 159, 162, 163, 164, 165, 166, 167, 168, 169, 170, 171, 172, 173, 174, 175, 176, 177, 178, 179, 180, 197, 198, 199, 200, 277, 306], [0.1379, 0.005805, 0.08916, 0.2474, 0.01996, 0.05777, 0.01063, 0.03979, 0.1167, 0.6866, 0.9295, 0.6896, 0.5954, 0.9254, 0.6155, 0.39, 0.951, 0.5567, 0.2386, 0.2369, 0.2053, 0.1563, 0.02576, 0.1502, 0.1337, 0.006937, 0.01874, 0.09868, 0.01735, 0.2444, 0.03768, 0.07095, 0.005524, 0.02273, 0.05495, 0.04643, 0.1329, 0.5137, 0.9488, 0.6994, 0.6243, 0.875, 0.5837, 0.4087, 0.9651, 0.5368, 0.5435, 0.9824, 0.5203, 0.286, 0.4462, 0.9684, 0.5634, 0.1972, 0.2391, 0.2287, 0.2185, 0.4642, 0.03492, 3.407e-05]): _vg.add([_i], _w, 'REPLACE')
_vg = ob_sphere.vertex_groups.new(name='neck')
for _i, _w in zip([5, 12, 13, 15, 16, 18, 19, 21, 23, 24, 26, 27, 29, 30, 31, 154, 164, 165, 167, 168, 170, 171, 173, 174, 176, 177, 178, 180, 182, 183, 185, 186, 188, 189, 191, 192, 194, 195, 197, 198], [0.9963, 0.6428, 0.02257, 0.6248, 0.03362, 0.6656, 0.0207, 0.9897, 0.04096, 0.5663, 0.03984, 0.4297, 0.03382, 0.5072, 0.9933, 0.9697, 0.506, 0.0283, 0.6454, 0.01284, 0.6393, 0.02325, 0.707, 0.01723, 0.948, 0.7335, 0.01012, 0.9832, 0.04101, 0.5602, 0.04571, 0.5034, 0.04581, 0.6576, 0.03688, 0.63, 0.02011, 0.5897, 0.9627, 0.9466]): _vg.add([_i], _w, 'REPLACE')
_vg = ob_sphere.vertex_groups.new(name='head')
for _i, _w in zip([5, 12, 18, 21, 22, 23, 24, 25, 26, 27, 28, 29, 30, 31, 36, 37, 38, 39, 40, 41, 42, 43, 44, 45, 46, 47, 48, 49, 50, 51, 52, 53, 54, 55, 56, 57, 58, 59, 60, 61, 62, 63, 64, 65, 66, 67, 68, 69, 70, 71, 154, 164, 167, 170, 173, 176, 177, 178, 180, 181, 182, 183, 184, 185, 186, 187, 188, 189, 190, 191, 192, 193, 194, 195, 196, 197, 198, 207, 208, 209, 210, 211, 212, 213, 214, 215, 216, 217, 218, 219, 220, 221, 222, 223, 224, 225, 226, 227, 228, 229, 230, 231, 232, 233, 234, 235, 236, 237, 238, 239, 240, 241, 242], [0.1212, 0.01015, 0.07835, 0.145, 0.9876, 0.9441, 0.747, 0.9867, 0.9429, 0.7486, 0.9856, 0.9432, 0.7642, 0.236, 0.9951, 0.9952, 0.9952, 0.9949, 0.9947, 0.9949, 1.0, 1.0, 1.0, 1.0, 1.0, 1.0, 1.0, 1.0, 1.0, 1.0, 0.9975, 1.0, 1.0, 1.0, 1.0, 1.0, 0.9999, 1.0, 1.0, 1.0, 1.0, 1.0, 1.0, 1.0, 1.0, 1.0, 1.0, 1.0, 1.0, 1.0, 0.1558, 0.0308, 0.01551, 0.0005771, 0.08714, 0.1406, 0.1566, 0.01776, 0.1862, 0.9863, 0.943, 0.7525, 0.9847, 0.9373, 0.7346, 0.983, 0.9338, 0.7318, 0.9832, 0.9375, 0.7547, 0.9854, 0.947, 0.8097, 0.9983, 0.2666, 0.5549, 0.9933, 0.9935, 0.9934, 0.9932, 0.9929, 0.9931, 1.0, 1.0, 1.0, 0.9998, 1.0, 1.0, 1.0, 1.0, 1.0, 1.0, 1.0, 1.0, 1.0, 1.0, 1.0, 1.0, 1.0, 1.0, 1.0, 1.0, 1.0, 1.0, 1.0, 1.0, 1.0, 1.0, 1.0, 1.0, 1.0, 1.0]): _vg.add([_i], _w, 'REPLACE')
_vg = ob_sphere.vertex_groups.new(name='eyesctrl')
for _i, _w in zip([42, 43, 44, 45, 46, 47, 48, 49, 50, 51, 52, 53, 54, 55, 56, 57, 58, 59, 60, 61, 62, 63, 64, 65, 66, 67, 68, 69, 70, 71, 213, 214, 215, 216, 217, 218, 219, 220, 221, 222, 223, 224, 225, 226, 227, 228, 229, 230, 231, 232, 233, 234, 235, 236, 237, 238, 239, 240, 241, 242], [0.0, 0.0, 0.0, 0.0, 0.0, 0.0, 0.0, 0.0, 0.0, 0.0, 0.0, 0.0, 0.0, 0.0, 0.0, 0.0, 0.0, 0.0, 0.0, 0.0, 0.0, 0.0, 0.0, 0.0, 0.0, 0.0, 0.0, 0.0, 0.0, 0.0, 0.0, 0.0, 0.0, 0.0, 0.0, 0.0, 0.0, 0.0, 0.0, 0.0, 0.0, 0.0, 0.0, 0.0, 0.0, 0.0, 0.0, 0.0, 0.0, 0.0, 0.0, 0.0, 0.0, 0.0, 0.0, 0.0, 0.0, 0.0, 0.0, 0.0]): _vg.add([_i], _w, 'REPLACE')
_vg = ob_sphere.vertex_groups.new(name='Bone')
for _i, _w in zip([5, 12, 13, 14, 15, 16, 17, 18, 19, 20, 21, 24, 27, 30, 31, 102, 103, 104, 105, 106, 107, 164, 165, 173, 174, 176, 177, 178, 179, 198], [0.09992, 0.6122, 0.1551, 0.02258, 0.8361, 0.4172, 0.08674, 0.6105, 0.5907, 0.1185, 0.1489, 0.006008, 0.03099, 0.02518, 0.1303, 0.09486, 0.06545, 0.05784, 0.06626, 0.07505, 0.08452, 0.1048, 0.0305, 0.004915, 0.007992, 0.01659, 0.1304, 0.1314, 0.04933, 0.05141]): _vg.add([_i], _w, 'REPLACE')
_vg = ob_sphere.vertex_groups.new(name='uparm.l')
for _i, _w in zip([102, 103, 104, 105, 106, 107, 133, 134, 135, 136, 137, 138], [0.8884, 0.9217, 0.9289, 0.9165, 0.9038, 0.8941, 0.953, 0.9609, 0.9812, 0.9628, 0.9778, 0.9993]): _vg.add([_i], _w, 'REPLACE')
_vg = ob_sphere.vertex_groups.new(name='lowarm.l')
for _i, _w in zip([108, 109, 110, 111, 112, 113, 114, 116, 118, 120, 123, 124, 125, 127, 131, 132], [0.1904, 0.3384, 0.953, 0.3021, 0.1731, 0.1494, 0.06892, 0.05932, 0.06032, 0.06925, 0.1014, 0.0165, 0.014, 0.08436, 0.004193, 0.01038]): _vg.add([_i], _w, 'REPLACE')
_vg = ob_sphere.vertex_groups.new(name='hand.l')
for _i, _w in zip([108, 109, 110, 111, 112, 113, 114, 115, 116, 117, 118, 119, 120, 121, 122, 123, 124, 125, 126, 127, 128, 129, 130, 131, 132], [0.7898, 0.65, 0.04149, 0.6874, 0.8075, 0.8278, 0.9245, 0.9839, 0.9327, 0.9877, 0.9334, 0.9944, 0.9282, 0.9945, 0.9957, 0.8982, 0.9636, 0.9667, 0.9878, 0.9126, 0.9775, 0.9778, 0.9835, 0.9702, 0.966]): _vg.add([_i], _w, 'REPLACE')
_vg = ob_sphere.vertex_groups.new(name='Bone.002')
for _i, _w in zip([13, 16, 18, 19, 20, 31, 145, 154, 163, 164, 165, 166, 167, 168, 169, 170, 171, 172, 173, 174, 175, 176, 177, 178, 179, 180, 186, 189, 192, 195, 197, 198, 199, 200, 273, 278], [0.006816, 0.03885, 0.109, 0.1198, 0.04952, 0.04058, 0.02682, 0.1549, 0.003277, 0.1365, 0.1219, 0.02553, 0.7216, 0.6507, 0.1299, 0.8683, 0.5928, 0.1525, 0.7002, 0.6998, 0.1756, 0.04512, 0.5599, 0.5937, 0.1478, 0.2105, 0.04322, 0.06508, 0.06208, 0.04284, 0.1898, 0.1396, 0.04036, 0.0275, 0.02723, 0.01316]): _vg.add([_i], _w, 'REPLACE')
_vg = ob_sphere.vertex_groups.new(name='uparm.r')
for _i, _w in zip([273, 274, 275, 276, 277, 278, 284, 304, 305, 306, 307, 308, 309], [0.9512, 0.9802, 0.9822, 0.9707, 0.9599, 0.9533, 0.003676, 0.8639, 0.8737, 0.8964, 0.8687, 0.8906, 0.8898]): _vg.add([_i], _w, 'REPLACE')
_vg = ob_sphere.vertex_groups.new(name='lowarm.r')
_vg = ob_sphere.vertex_groups.new(name='hand.r')
for _i, _w in zip([213, 214, 215, 216, 217, 218, 219, 220, 221, 222, 223, 224, 225, 226, 227, 228, 229, 230, 231, 232, 233, 234, 235, 236, 237, 238, 239, 240, 241, 242, 279, 280, 281, 282, 283, 284, 285, 286, 287, 288, 289, 290, 291, 292, 293, 294, 295, 296, 297, 298, 299, 300, 301, 302, 303, 304, 305, 306, 307, 308, 309], [0.0, 0.0, 0.0, 0.0, 0.0, 0.0, 0.0, 0.0, 0.0, 0.0, 0.0, 0.0, 0.0, 0.0, 0.0, 0.0, 0.0, 0.0, 0.0, 0.0, 0.0, 0.0, 0.0, 0.0, 0.0, 0.0, 0.0, 0.0, 0.0, 0.0, 0.9744, 0.9839, 0.9982, 0.9872, 0.9763, 0.9718, 0.9913, 0.998, 0.9901, 0.9987, 0.9925, 0.9997, 0.9972, 0.9995, 0.9998, 0.9994, 0.9959, 0.9981, 0.9991, 0.9955, 0.9997, 0.9991, 0.9982, 0.9968, 0.9953, 0.0831, 0.08197, 0.06628, 0.07764, 0.07328, 0.07367]): _vg.add([_i], _w, 'REPLACE')
_vg = ob_sphere.vertex_groups.new(name='upleg.l')
for _i, _w in zip([72, 73, 74, 75, 76, 77, 139, 140, 141, 142, 143, 144], [1.0, 1.0, 1.0, 1.0, 1.0, 1.0, 0.5445, 0.5445, 0.5445, 0.5445, 0.5445, 0.5445]): _vg.add([_i], _w, 'REPLACE')
_vg = ob_sphere.vertex_groups.new(name='lowleg.l')
for _i, _w in zip([73, 74, 78, 79, 80, 81, 82, 83, 139, 140, 141, 142, 143, 144], [0.002659, 0.00204, 0.7549, 0.7549, 0.7549, 0.7549, 0.7549, 0.7549, 0.8069, 0.8069, 0.8069, 0.8069, 0.8069, 0.8069]): _vg.add([_i], _w, 'REPLACE')
_vg = ob_sphere.vertex_groups.new(name='foot.l')
for _i, _w in zip([78, 79, 80, 81, 82, 83, 84, 85, 86, 87, 88, 89, 90, 91, 92, 93, 94, 95, 96, 97, 98, 99, 100, 101, 139, 140, 141, 142, 143, 144], [0.4332, 0.6852, 0.7856, 0.8938, 0.816, 0.685, 0.9927, 0.9472, 0.9064, 0.8944, 0.9298, 0.9277, 0.9802, 0.9208, 0.8829, 0.8035, 0.858, 0.9957, 0.9283, 0.9694, 0.981, 0.9266, 0.919, 0.9015, 0.0, 0.0, 0.0, 0.0, 0.0, 0.0]): _vg.add([_i], _w, 'REPLACE')
_vg = ob_sphere.vertex_groups.new(name='toe.l')
for _i, _w in zip([86, 88, 90, 91, 92, 93, 94, 95, 96, 97, 98, 99, 100, 101], [0.02464, 0.0212, 0.9305, 0.9318, 0.942, 0.9434, 0.9383, 0.9282, 0.9515, 0.9516, 0.9542, 0.9537, 0.9519, 0.9493]): _vg.add([_i], _w, 'REPLACE')
_vg = ob_sphere.vertex_groups.new(name='upleg.r')
for _i, _w in zip([243, 244, 245, 246, 247, 248, 310, 311, 312, 313, 314, 315], [1.0, 1.0, 1.0, 1.0, 1.0, 1.0, 0.25, 0.2291, 0.2291, 0.2291, 0.2291, 0.2291]): _vg.add([_i], _w, 'REPLACE')
_vg = ob_sphere.vertex_groups.new(name='lowleg.r')
for _i, _w in zip([143, 144, 151, 243, 244, 245, 246, 247, 248, 249, 250, 251, 252, 253, 254, 310, 311, 312, 313, 314, 315], [0.0, 0.0, 0.0, 0.02385, 0.03327, 0.03198, 0.02189, 0.01339, 0.0, 0.7549, 0.7549, 0.7549, 0.7549, 0.7549, 0.7549, 0.8969, 0.8975, 0.8846, 0.9101, 0.8711, 0.8707]): _vg.add([_i], _w, 'REPLACE')
_vg = ob_sphere.vertex_groups.new(name='foot.r')
for _i, _w in zip([80, 81, 82, 86, 87, 249, 250, 251, 252, 253, 254, 255, 256, 257, 258, 259, 260, 261, 262, 263, 264, 265, 266, 267, 268, 269, 270, 271, 272, 312, 314, 315], [0.0, 0.0, 0.0, 0.0, 0.0, 0.4037, 0.642, 0.5599, 0.4332, 0.4366, 0.4502, 1.0, 1.0, 1.0, 0.9526, 0.895, 1.0, 1.0, 1.0, 0.9989, 1.0, 1.0, 1.0, 1.0, 1.0, 1.0, 1.0, 1.0, 1.0, 0.0, 0.0, 0.0]): _vg.add([_i], _w, 'REPLACE')
_vg = ob_sphere.vertex_groups.new(name='toe.r')
for _i, _w in zip([257, 259, 261, 262, 263, 264, 265, 266, 267, 268, 269, 270, 271, 272], [0.04867, 0.03142, 0.921, 0.9283, 0.9388, 0.9364, 0.9286, 0.9176, 0.9429, 0.9426, 0.9472, 0.9464, 0.9437, 0.9407]): _vg.add([_i], _w, 'REPLACE')
_vg = ob_sphere.vertex_groups.new(name='footctrl.l')
for _i, _w in zip([78, 79, 80, 81, 82, 83, 84, 85, 86, 87, 88, 89, 90, 91, 92, 93, 94, 95, 96, 97, 98, 99, 100, 101, 139, 140, 143, 144, 261, 262, 263, 266, 267, 268], [0.0, 0.0, 0.0, 0.0, 0.0, 0.0, 0.0, 0.0, 0.0, 0.0, 0.0, 0.0, 0.0, 0.0, 0.05142, 0.0, 0.0, 0.0004359, 0.0, 0.0, 0.0, 0.0, 0.0, 0.0, 0.0, 0.0, 0.0, 0.0, 0.0, 0.0, 0.0, 0.0, 0.0, 0.0]): _vg.add([_i], _w, 'REPLACE')
_vg = ob_sphere.vertex_groups.new(name='heelroll.l')
_vg = ob_sphere.vertex_groups.new(name='toeroll.l')
_vg = ob_sphere.vertex_groups.new(name='footik.l')
for _i, _w in zip([35, 78, 79, 80, 81, 82, 83, 84, 85, 86, 87, 88, 89, 139, 140, 141, 142, 143, 144], [0.0, 0.0, 0.0, 0.0, 0.0, 0.0, 0.0, 0.0, 0.0, 0.0, 0.0, 0.0, 0.0, 0.0, 0.0, 0.0, 0.0, 0.0, 0.0]): _vg.add([_i], _w, 'REPLACE')
_vg = ob_sphere.vertex_groups.new(name='footrollctrl.l')
_vg = ob_sphere.vertex_groups.new(name='knee.l')
_vg = ob_sphere.vertex_groups.new(name='footctrl.r')
for _i, _w in zip([249, 253, 254, 255, 256, 257, 258, 259, 260, 261, 262, 266, 310, 311, 314, 315], [0.0, 0.0, 0.0, 0.0, 0.0, 0.0, 0.0, 0.0, 0.0, 0.03517, 0.000694, 0.00693, 0.0, 0.0, 0.0, 0.0]): _vg.add([_i], _w, 'REPLACE')
_vg = ob_sphere.vertex_groups.new(name='heelroll.r')
for _i, _w in zip([91, 92, 97, 98, 253, 255, 258, 259, 260], [0.0, 0.0, 0.0, 0.0, 0.0, 0.0, 0.0, 0.0, 0.0]): _vg.add([_i], _w, 'REPLACE')
_vg = ob_sphere.vertex_groups.new(name='toeroll.r')
_vg = ob_sphere.vertex_groups.new(name='footik.r')
for _i, _w in zip([1, 35, 91, 146, 249, 250, 251, 252, 253, 254, 255, 256, 257, 258, 259, 260, 264, 310, 311, 314, 315], [0.0, 0.0, 0.0, 0.0, 0.0, 0.0, 0.0, 0.0, 0.0, 0.0, 0.0, 0.0, 0.0, 0.0, 0.0, 0.0, 0.00468, 0.0, 0.0, 0.0, 0.0]): _vg.add([_i], _w, 'REPLACE')
_vg = ob_sphere.vertex_groups.new(name='footrollctrl.r')
_vg = ob_sphere.vertex_groups.new(name='knee.r')
_vg = ob_sphere.vertex_groups.new(name='armik.l')
_vg = ob_sphere.vertex_groups.new(name='armik.r')
for _i, _w in zip([80, 81, 82, 84, 85, 86, 87, 88, 89, 304, 305, 306, 307, 308, 309], [0.0, 0.0, 0.0, 0.0, 0.0, 0.0, 0.0, 0.0, 0.0, 0.05117, 0.03508, 0.02202, 0.05199, 0.01907, 0.02001]): _vg.add([_i], _w, 'REPLACE')
_m = ob_sphere.modifiers.new('Armature', 'ARMATURE')
_m.object = ob_armature
_m = ob_sphere.modifiers.new('Subsurf', 'SUBSURF')
_m.uv_smooth = 'PRESERVE_CORNERS'
_m.quality = 2
_m.levels = 0
_m.show_only_control_edges = False
ob_cylinder.location = (1.275, -0.2626, 2.229)
ob_cylinder.rotation_euler = (0.06002, 0.3569, 1.288)
ob_cylinder.scale = (0.1957, 0.1957, 0.1957)
ob_cylinder.lineart.crease_threshold = 0.0
_m = ob_cylinder.modifiers.new('Mirror', 'MIRROR')

# ---- collection membership
col_collection_1.objects.link(ob_lamp)
col_collection_1.objects.link(ob_camera)
col_collection_1.objects.link(ob_armature)
col_collection_1.objects.link(ob_sphere)
col_collection_1.objects.link(ob_cylinder)

# ---- scene / render settings (as saved in the file)
scene.camera = ob_camera
scene.frame_start = 1; scene.frame_end = 250; scene.frame_set(1)
scene.render.engine = 'BLENDER_EEVEE_NEXT'
scene.render.resolution_percentage = 50
scene.render.dither_intensity = 0.0
scene.cycles.use_denoising = False
scene.cycles.samples = 128
scene.cycles.sampling_pattern = 'TABULATED_SOBOL'
scene.cycles.use_adaptive_sampling = False
scene.cycles.use_light_tree = False
scene.cycles.blur_glossy = 0.0
scene.cycles.sample_clamp_indirect = 0.0
scene.view_settings.view_transform = 'Standard'
bpy.context.view_layer.update()
